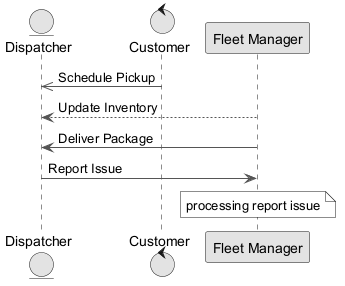

The diagram above was rendered by PlantUML. Its source (embedded in the PNG):
@startuml
skinparam monochrome true
skinparam ArrowColor #555555
entity "Dispatcher" as D
control "Customer" as C
participant "Fleet Manager" as FM
C ->> D : Schedule Pickup
FM --> D : Update Inventory
FM -> D : Deliver Package
D -> FM : Report Issue
note over FM : processing report issue
@enduml